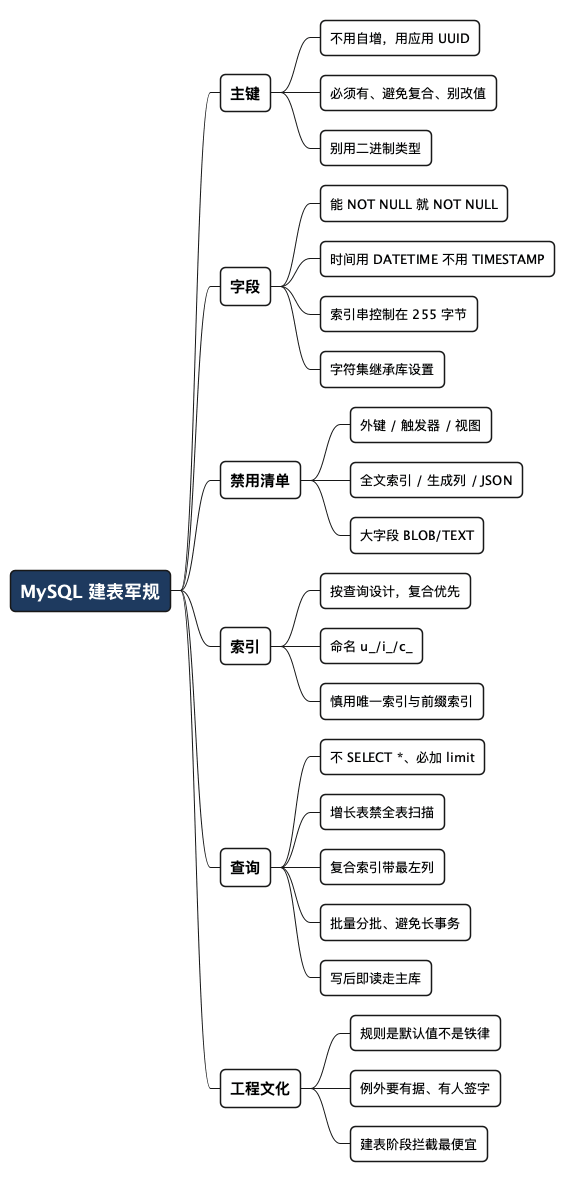

The diagram above was rendered by PlantUML. Its source (embedded in the PNG):
@startmindmap
<style>
mindmapDiagram {
  node {
    BackgroundColor #F8F9FA
    RoundCorner 10
    Padding 10
    FontSize 13
  }
  :depth(0) {
    BackgroundColor #1E3A5F
    FontColor white
    FontSize 18
    FontStyle bold
  }
  :depth(1) {
    FontSize 15
    FontStyle bold
  }
  :depth(2) {
    FontSize 13
  }
}
</style>

* MySQL 建表军规
** 主键
*** 不用自增，用应用 UUID
*** 必须有、避免复合、别改值
*** 别用二进制类型
** 字段
*** 能 NOT NULL 就 NOT NULL
*** 时间用 DATETIME 不用 TIMESTAMP
*** 索引串控制在 255 字节
*** 字符集继承库设置
** 禁用清单
*** 外键 / 触发器 / 视图
*** 全文索引 / 生成列 / JSON
*** 大字段 BLOB/TEXT
** 索引
*** 按查询设计，复合优先
*** 命名 u_/i_/c_
*** 慎用唯一索引与前缀索引
** 查询
*** 不 SELECT *、必加 limit
*** 增长表禁全表扫描
*** 复合索引带最左列
*** 批量分批、避免长事务
*** 写后即读走主库
** 工程文化
*** 规则是默认值不是铁律
*** 例外要有据、有人签字
*** 建表阶段拦截最便宜
@endmindmap